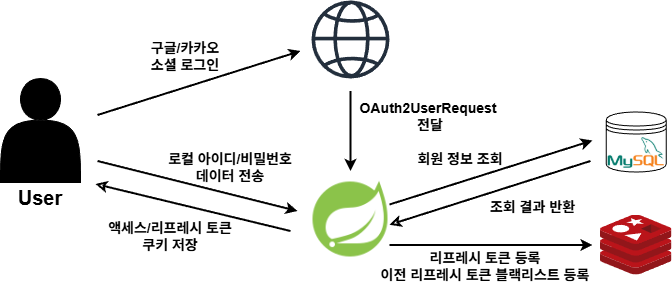

The diagram above was exported from draw.io. Its source (the exported page's mxGraphModel, read from the mxfile embedded in the PNG):
<mxGraphModel dx="-272" dy="276" grid="1" gridSize="10" guides="1" tooltips="1" connect="1" arrows="1" fold="1" page="1" pageScale="1" pageWidth="1169" pageHeight="827" math="0" shadow="0">
  <root>
    <mxCell id="0" />
    <mxCell id="1" parent="0" />
    <mxCell id="mQY3N-TCiX6LFkgnBmyd-1" value="" style="shape=actor;whiteSpace=wrap;html=1;fillColor=#000000;" vertex="1" parent="1">
      <mxGeometry x="2490" y="1188" width="80" height="104" as="geometry" />
    </mxCell>
    <mxCell id="mQY3N-TCiX6LFkgnBmyd-2" value="&lt;font style=&quot;font-size: 20px;&quot;&gt;&lt;b&gt;User&lt;/b&gt;&lt;/font&gt;" style="text;html=1;align=center;verticalAlign=middle;whiteSpace=wrap;rounded=0;" vertex="1" parent="1">
      <mxGeometry x="2500" y="1292" width="60" height="30" as="geometry" />
    </mxCell>
    <mxCell id="mQY3N-TCiX6LFkgnBmyd-3" value="" style="shape=image;imageAspect=0;aspect=fixed;verticalLabelPosition=bottom;verticalAlign=top;image=data:image/png,(base64 omitted: 3656 chars);" vertex="1" parent="1">
      <mxGeometry x="2795" y="1284" width="90" height="90" as="geometry" />
    </mxCell>
    <mxCell id="mQY3N-TCiX6LFkgnBmyd-4" value="" style="image;sketch=0;aspect=fixed;html=1;points=[];align=center;fontSize=12;image=img/lib/mscae/Cache_Redis_Product.svg;" vertex="1" parent="1">
      <mxGeometry x="3089.9999999999995" y="1324.5" width="71.43" height="60" as="geometry" />
    </mxCell>
    <mxCell id="mQY3N-TCiX6LFkgnBmyd-5" value="" style="shape=datastore;whiteSpace=wrap;html=1;" vertex="1" parent="1">
      <mxGeometry x="3095.71" y="1221.5" width="60" height="60" as="geometry" />
    </mxCell>
    <mxCell id="mQY3N-TCiX6LFkgnBmyd-6" value="" style="shape=image;imageAspect=0;aspect=fixed;verticalLabelPosition=bottom;verticalAlign=top;image=data:image/png,(base64 omitted: 3156 chars);" vertex="1" parent="1">
      <mxGeometry x="3097.71" y="1234.5" width="56" height="56" as="geometry" />
    </mxCell>
    <mxCell id="mQY3N-TCiX6LFkgnBmyd-9" value="" style="endArrow=classic;startArrow=none;html=1;rounded=0;strokeWidth=2;startFill=0;" edge="1" parent="1">
      <mxGeometry width="50" height="50" relative="1" as="geometry">
        <mxPoint x="2587" y="1270.5" as="sourcePoint" />
        <mxPoint x="2787" y="1320.5" as="targetPoint" />
      </mxGeometry>
    </mxCell>
    <mxCell id="mQY3N-TCiX6LFkgnBmyd-10" value="" style="endArrow=none;startArrow=classic;html=1;rounded=0;strokeWidth=2;startFill=0;" edge="1" parent="1">
      <mxGeometry width="50" height="50" relative="1" as="geometry">
        <mxPoint x="2585" y="1293.5" as="sourcePoint" />
        <mxPoint x="2780" y="1340.5" as="targetPoint" />
      </mxGeometry>
    </mxCell>
    <mxCell id="mQY3N-TCiX6LFkgnBmyd-11" value="" style="endArrow=none;startArrow=classic;html=1;rounded=0;exitX=1;exitY=0.5;exitDx=0;exitDy=0;strokeWidth=2;startFill=0;" edge="1" parent="1">
      <mxGeometry width="50" height="50" relative="1" as="geometry">
        <mxPoint x="2879" y="1334.25" as="sourcePoint" />
        <mxPoint x="3080" y="1270.5" as="targetPoint" />
      </mxGeometry>
    </mxCell>
    <mxCell id="mQY3N-TCiX6LFkgnBmyd-13" value="&lt;b style=&quot;&quot;&gt;&lt;font style=&quot;font-size: 14px;&quot;&gt;로컬 아이디/비밀번호&lt;/font&gt;&lt;/b&gt;&lt;div&gt;&lt;b style=&quot;background-color: transparent; color: light-dark(rgb(0, 0, 0), rgb(255, 255, 255));&quot;&gt;&lt;font style=&quot;font-size: 14px;&quot;&gt;데이터 전송&lt;/font&gt;&lt;/b&gt;&lt;/div&gt;" style="text;html=1;align=center;verticalAlign=middle;whiteSpace=wrap;rounded=0;" vertex="1" parent="1">
      <mxGeometry x="2610" y="1262" width="220" height="30" as="geometry" />
    </mxCell>
    <mxCell id="mQY3N-TCiX6LFkgnBmyd-14" value="&lt;b style=&quot;&quot;&gt;&lt;font style=&quot;font-size: 14px;&quot;&gt;회원 정보 조회&lt;/font&gt;&lt;/b&gt;" style="text;html=1;align=center;verticalAlign=middle;whiteSpace=wrap;rounded=0;" vertex="1" parent="1">
      <mxGeometry x="2840" y="1254" width="220" height="30" as="geometry" />
    </mxCell>
    <mxCell id="mQY3N-TCiX6LFkgnBmyd-15" value="&lt;b style=&quot;&quot;&gt;&lt;font style=&quot;font-size: 14px;&quot;&gt;조회 결과 반환&lt;/font&gt;&lt;/b&gt;" style="text;html=1;align=center;verticalAlign=middle;whiteSpace=wrap;rounded=0;" vertex="1" parent="1">
      <mxGeometry x="2970" y="1301.5" width="105.48" height="30" as="geometry" />
    </mxCell>
    <mxCell id="mQY3N-TCiX6LFkgnBmyd-16" value="&lt;div&gt;&lt;span style=&quot;font-size: 14px;&quot;&gt;&lt;b&gt;리프레시 토큰 등록&lt;/b&gt;&lt;/span&gt;&lt;/div&gt;&lt;div&gt;&lt;span style=&quot;font-size: 14px;&quot;&gt;&lt;b&gt;이전 리프레시 토큰 블랙리스트 등록&lt;/b&gt;&lt;/span&gt;&lt;/div&gt;" style="text;html=1;align=center;verticalAlign=middle;whiteSpace=wrap;rounded=0;" vertex="1" parent="1">
      <mxGeometry x="2860" y="1360.5" width="230" height="30" as="geometry" />
    </mxCell>
    <mxCell id="mQY3N-TCiX6LFkgnBmyd-18" value="&lt;b style=&quot;&quot;&gt;&lt;font style=&quot;font-size: 14px;&quot;&gt;액세스/리프레시 토큰&lt;/font&gt;&lt;/b&gt;&lt;div&gt;&lt;b style=&quot;&quot;&gt;&lt;font style=&quot;font-size: 14px;&quot;&gt;쿠키 저장&lt;/font&gt;&lt;/b&gt;&lt;/div&gt;" style="text;html=1;align=center;verticalAlign=middle;whiteSpace=wrap;rounded=0;" vertex="1" parent="1">
      <mxGeometry x="2550" y="1330.5" width="220" height="30" as="geometry" />
    </mxCell>
    <mxCell id="mQY3N-TCiX6LFkgnBmyd-20" value="" style="sketch=0;outlineConnect=0;fontColor=#232F3E;gradientColor=none;fillColor=#232F3D;strokeColor=none;dashed=0;verticalLabelPosition=bottom;verticalAlign=top;align=center;html=1;fontSize=12;fontStyle=0;aspect=fixed;pointerEvents=1;shape=mxgraph.aws4.globe;" vertex="1" parent="1">
      <mxGeometry x="2801" y="1110" width="78" height="78" as="geometry" />
    </mxCell>
    <mxCell id="mQY3N-TCiX6LFkgnBmyd-22" value="" style="endArrow=classic;startArrow=none;html=1;rounded=0;strokeWidth=2;startFill=0;" edge="1" parent="1">
      <mxGeometry width="50" height="50" relative="1" as="geometry">
        <mxPoint x="2587" y="1224.5" as="sourcePoint" />
        <mxPoint x="2790" y="1160.5" as="targetPoint" />
      </mxGeometry>
    </mxCell>
    <mxCell id="mQY3N-TCiX6LFkgnBmyd-23" value="" style="endArrow=classic;startArrow=none;html=1;rounded=0;strokeWidth=2;startFill=0;" edge="1" parent="1">
      <mxGeometry width="50" height="50" relative="1" as="geometry">
        <mxPoint x="2840" y="1200.5" as="sourcePoint" />
        <mxPoint x="2840" y="1280.5" as="targetPoint" />
      </mxGeometry>
    </mxCell>
    <mxCell id="mQY3N-TCiX6LFkgnBmyd-24" value="&lt;span style=&quot;font-size: 14px;&quot;&gt;&lt;b&gt;OAuth2UserRequest&amp;nbsp;&lt;/b&gt;&lt;/span&gt;&lt;div&gt;&lt;span style=&quot;font-size: 14px;&quot;&gt;&lt;b&gt;전달&lt;/b&gt;&lt;/span&gt;&lt;/div&gt;" style="text;html=1;align=center;verticalAlign=middle;whiteSpace=wrap;rounded=0;" vertex="1" parent="1">
      <mxGeometry x="2840" y="1210.5" width="160" height="30" as="geometry" />
    </mxCell>
    <mxCell id="mQY3N-TCiX6LFkgnBmyd-25" value="&lt;span style=&quot;font-size: 14px;&quot;&gt;&lt;b&gt;구글/카카오&lt;/b&gt;&lt;/span&gt;&lt;div&gt;&lt;span style=&quot;font-size: 14px;&quot;&gt;&lt;b&gt;소셜 로그인&lt;/b&gt;&lt;/span&gt;&lt;/div&gt;" style="text;html=1;align=center;verticalAlign=middle;whiteSpace=wrap;rounded=0;" vertex="1" parent="1">
      <mxGeometry x="2630" y="1150.5" width="90" height="30" as="geometry" />
    </mxCell>
    <mxCell id="mQY3N-TCiX6LFkgnBmyd-26" value="" style="endArrow=classic;startArrow=none;html=1;rounded=0;strokeWidth=2;startFill=0;" edge="1" parent="1">
      <mxGeometry width="50" height="50" relative="1" as="geometry">
        <mxPoint x="2879" y="1354.5" as="sourcePoint" />
        <mxPoint x="3082" y="1354.5" as="targetPoint" />
      </mxGeometry>
    </mxCell>
    <mxCell id="mQY3N-TCiX6LFkgnBmyd-27" value="" style="endArrow=classic;startArrow=none;html=1;rounded=0;strokeWidth=2;startFill=0;" edge="1" parent="1">
      <mxGeometry width="50" height="50" relative="1" as="geometry">
        <mxPoint x="2879" y="1314" as="sourcePoint" />
        <mxPoint x="3082" y="1250" as="targetPoint" />
      </mxGeometry>
    </mxCell>
  </root>
</mxGraphModel>